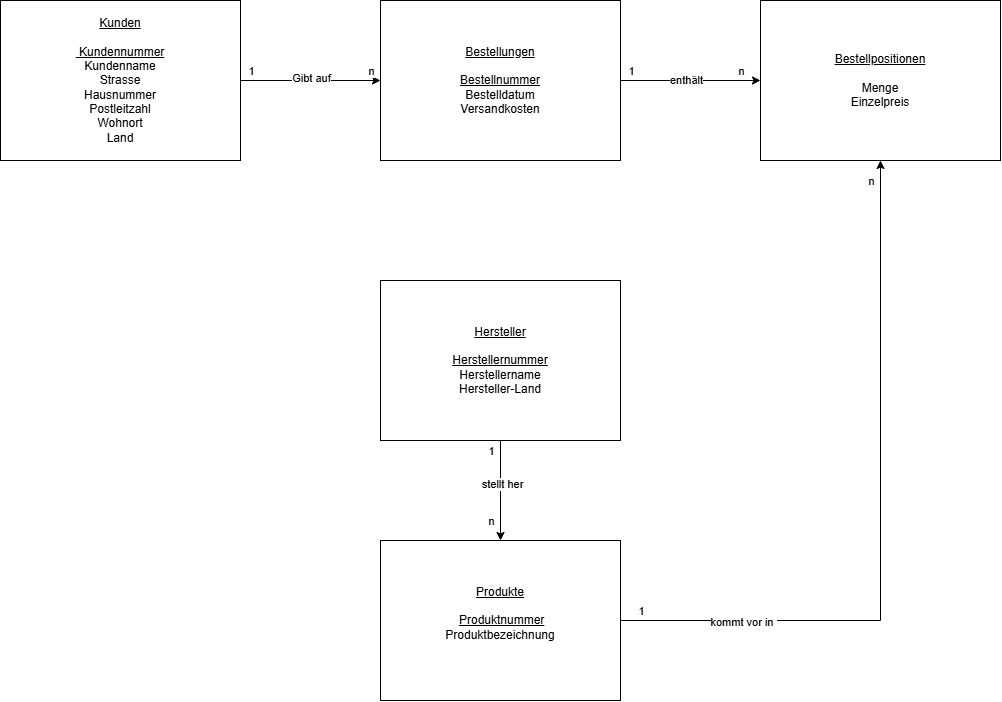

The diagram above was exported from draw.io. Its source (the exported page's mxGraphModel, read from the mxfile embedded in the PNG):
<mxGraphModel dx="2054" dy="1201" grid="1" gridSize="10" guides="1" tooltips="1" connect="1" arrows="1" fold="1" page="1" pageScale="1" pageWidth="1169" pageHeight="827" background="light-dark(#FFFFFF,#121212)" math="0" shadow="0">
  <root>
    <mxCell id="0" />
    <mxCell id="1" parent="0" />
    <mxCell id="h0gH552_7JYdldwwlPkl-9" edge="1" parent="1" source="h0gH552_7JYdldwwlPkl-2" style="edgeStyle=orthogonalEdgeStyle;rounded=0;orthogonalLoop=1;jettySize=auto;html=1;exitX=1;exitY=0.5;exitDx=0;exitDy=0;entryX=0;entryY=0.5;entryDx=0;entryDy=0;" target="h0gH552_7JYdldwwlPkl-5">
      <mxGeometry relative="1" as="geometry" />
    </mxCell>
    <mxCell id="h0gH552_7JYdldwwlPkl-13" connectable="0" parent="h0gH552_7JYdldwwlPkl-9" style="edgeLabel;html=1;align=center;verticalAlign=middle;resizable=0;points=[];" value="1" vertex="1">
      <mxGeometry relative="1" x="-0.2714" y="1" as="geometry">
        <mxPoint x="-41" y="-9" as="offset" />
      </mxGeometry>
    </mxCell>
    <mxCell id="h0gH552_7JYdldwwlPkl-15" connectable="0" parent="h0gH552_7JYdldwwlPkl-9" style="edgeLabel;html=1;align=center;verticalAlign=middle;resizable=0;points=[];" value="n" vertex="1">
      <mxGeometry relative="1" x="-0.7143" y="1" as="geometry">
        <mxPoint x="110" y="-9" as="offset" />
      </mxGeometry>
    </mxCell>
    <mxCell id="h0gH552_7JYdldwwlPkl-16" connectable="0" parent="h0gH552_7JYdldwwlPkl-9" style="edgeLabel;html=1;align=center;verticalAlign=middle;resizable=0;points=[];" value="1" vertex="1">
      <mxGeometry relative="1" x="-0.2714" y="1" as="geometry">
        <mxPoint x="339" y="-9" as="offset" />
      </mxGeometry>
    </mxCell>
    <mxCell id="h0gH552_7JYdldwwlPkl-17" connectable="0" parent="h0gH552_7JYdldwwlPkl-9" style="edgeLabel;html=1;align=center;verticalAlign=middle;resizable=0;points=[];" value="n" vertex="1">
      <mxGeometry relative="1" x="-0.7143" y="1" as="geometry">
        <mxPoint x="480" y="-9" as="offset" />
      </mxGeometry>
    </mxCell>
    <mxCell id="h0gH552_7JYdldwwlPkl-18" connectable="0" parent="h0gH552_7JYdldwwlPkl-9" style="edgeLabel;html=1;align=center;verticalAlign=middle;resizable=0;points=[];" value="1" vertex="1">
      <mxGeometry relative="1" x="-0.2714" y="1" as="geometry">
        <mxPoint x="199" y="371" as="offset" />
      </mxGeometry>
    </mxCell>
    <mxCell id="h0gH552_7JYdldwwlPkl-19" connectable="0" parent="h0gH552_7JYdldwwlPkl-9" style="edgeLabel;html=1;align=center;verticalAlign=middle;resizable=0;points=[];" value="n" vertex="1">
      <mxGeometry relative="1" x="-0.7143" y="1" as="geometry">
        <mxPoint x="230" y="441" as="offset" />
      </mxGeometry>
    </mxCell>
    <mxCell id="h0gH552_7JYdldwwlPkl-22" connectable="0" parent="h0gH552_7JYdldwwlPkl-9" style="edgeLabel;html=1;align=center;verticalAlign=middle;resizable=0;points=[];" value="1" vertex="1">
      <mxGeometry relative="1" x="-0.2714" y="1" as="geometry">
        <mxPoint x="349" y="531" as="offset" />
      </mxGeometry>
    </mxCell>
    <mxCell id="h0gH552_7JYdldwwlPkl-23" connectable="0" parent="h0gH552_7JYdldwwlPkl-9" style="edgeLabel;html=1;align=center;verticalAlign=middle;resizable=0;points=[];" value="n" vertex="1">
      <mxGeometry relative="1" x="-0.7143" y="1" as="geometry">
        <mxPoint x="610" y="101" as="offset" />
      </mxGeometry>
    </mxCell>
    <mxCell id="MywnD0Avj-im6AucqIFj-1" connectable="0" parent="h0gH552_7JYdldwwlPkl-9" style="edgeLabel;html=1;align=center;verticalAlign=middle;resizable=0;points=[];" value="Gibt auf" vertex="1">
      <mxGeometry relative="1" x="-0.1857" y="3" as="geometry">
        <mxPoint x="13" as="offset" />
      </mxGeometry>
    </mxCell>
    <mxCell id="h0gH552_7JYdldwwlPkl-2" parent="1" style="rounded=0;whiteSpace=wrap;html=1;" value="&lt;u&gt;Kunden&lt;/u&gt;&lt;div&gt;&lt;br&gt;&lt;/div&gt;&lt;div&gt;&lt;u&gt;&amp;nbsp;Kundennummer&lt;/u&gt;&lt;/div&gt;&lt;div&gt;&lt;span style=&quot;background-color: transparent; color: light-dark(#000000, var(--ge-light-color, #ffffff));&quot;&gt;Kundenname&lt;/span&gt;&lt;/div&gt;&lt;div&gt;&lt;span style=&quot;background-color: transparent; color: light-dark(#000000, var(--ge-light-color, #ffffff));&quot;&gt;Strasse&lt;/span&gt;&lt;/div&gt;&lt;div&gt;&lt;span style=&quot;background-color: transparent; color: light-dark(#000000, var(--ge-light-color, #ffffff));&quot;&gt;Hausnummer&lt;/span&gt;&lt;/div&gt;&lt;div&gt;&lt;span style=&quot;background-color: transparent; color: light-dark(#000000, var(--ge-light-color, #ffffff));&quot;&gt;Postleitzahl&lt;/span&gt;&lt;/div&gt;&lt;div&gt;&lt;span style=&quot;background-color: transparent; color: light-dark(#000000, var(--ge-light-color, #ffffff));&quot;&gt;Wohnort&lt;/span&gt;&lt;/div&gt;&lt;div&gt;&lt;span style=&quot;background-color: transparent; color: light-dark(#000000, var(--ge-light-color, #ffffff));&quot;&gt;Land&lt;/span&gt;&lt;/div&gt;" vertex="1">
      <mxGeometry height="160" width="240" x="80" y="40" as="geometry" />
    </mxCell>
    <mxCell id="h0gH552_7JYdldwwlPkl-11" edge="1" parent="1" source="h0gH552_7JYdldwwlPkl-3" style="edgeStyle=orthogonalEdgeStyle;rounded=0;orthogonalLoop=1;jettySize=auto;html=1;exitX=0.5;exitY=1;exitDx=0;exitDy=0;entryX=0.5;entryY=0;entryDx=0;entryDy=0;" target="h0gH552_7JYdldwwlPkl-4">
      <mxGeometry relative="1" as="geometry" />
    </mxCell>
    <mxCell id="MywnD0Avj-im6AucqIFj-6" connectable="0" parent="h0gH552_7JYdldwwlPkl-11" style="edgeLabel;html=1;align=center;verticalAlign=middle;resizable=0;points=[];" value="stellt her" vertex="1">
      <mxGeometry relative="1" x="-0.14" y="1" as="geometry">
        <mxPoint as="offset" />
      </mxGeometry>
    </mxCell>
    <mxCell id="h0gH552_7JYdldwwlPkl-3" parent="1" style="rounded=0;whiteSpace=wrap;html=1;fontStyle=0" value="&lt;u&gt;Hersteller&lt;/u&gt;&lt;div&gt;&lt;u&gt;&lt;br&gt;&lt;/u&gt;&lt;/div&gt;&lt;div&gt;&lt;u&gt;Herstellernummer&lt;/u&gt;&lt;/div&gt;&lt;div&gt;Herstellername&lt;/div&gt;&lt;div&gt;Hersteller-Land&lt;/div&gt;" vertex="1">
      <mxGeometry height="160" width="240" x="460" y="320" as="geometry" />
    </mxCell>
    <mxCell id="h0gH552_7JYdldwwlPkl-12" edge="1" parent="1" source="h0gH552_7JYdldwwlPkl-4" style="edgeStyle=orthogonalEdgeStyle;rounded=0;orthogonalLoop=1;jettySize=auto;html=1;entryX=0.5;entryY=1;entryDx=0;entryDy=0;" target="h0gH552_7JYdldwwlPkl-6">
      <mxGeometry relative="1" as="geometry" />
    </mxCell>
    <mxCell id="MywnD0Avj-im6AucqIFj-5" connectable="0" parent="h0gH552_7JYdldwwlPkl-12" style="edgeLabel;html=1;align=center;verticalAlign=middle;resizable=0;points=[];" value="kommt vor in&amp;nbsp;" vertex="1">
      <mxGeometry relative="1" x="-0.6611" y="-1" as="geometry">
        <mxPoint as="offset" />
      </mxGeometry>
    </mxCell>
    <mxCell id="h0gH552_7JYdldwwlPkl-4" parent="1" style="rounded=0;whiteSpace=wrap;html=1;fontStyle=0" value="&lt;u&gt;Produkte&lt;/u&gt;&lt;br&gt;&lt;div&gt;&lt;u&gt;&lt;br&gt;&lt;/u&gt;&lt;/div&gt;&lt;div&gt;&amp;nbsp;&lt;u&gt;Produktnummer&lt;/u&gt;&lt;/div&gt;&lt;div&gt;Produktbezeichnung&lt;/div&gt;&lt;div&gt;&lt;br&gt;&lt;/div&gt;" vertex="1">
      <mxGeometry height="160" width="240" x="460" y="580" as="geometry" />
    </mxCell>
    <mxCell id="h0gH552_7JYdldwwlPkl-10" edge="1" parent="1" source="h0gH552_7JYdldwwlPkl-5" style="edgeStyle=orthogonalEdgeStyle;rounded=0;orthogonalLoop=1;jettySize=auto;html=1;entryX=0;entryY=0.5;entryDx=0;entryDy=0;" target="h0gH552_7JYdldwwlPkl-6">
      <mxGeometry relative="1" as="geometry" />
    </mxCell>
    <mxCell id="MywnD0Avj-im6AucqIFj-4" connectable="0" parent="h0gH552_7JYdldwwlPkl-10" style="edgeLabel;html=1;align=center;verticalAlign=middle;resizable=0;points=[];" value="enthält" vertex="1">
      <mxGeometry relative="1" x="-0.1857" y="-1" as="geometry">
        <mxPoint x="8" y="-2" as="offset" />
      </mxGeometry>
    </mxCell>
    <mxCell id="h0gH552_7JYdldwwlPkl-5" parent="1" style="rounded=0;whiteSpace=wrap;html=1;fontStyle=0" value="&lt;u&gt;Bestellungen&lt;/u&gt;&lt;br&gt;&lt;div&gt;&lt;u&gt;&lt;br&gt;&lt;/u&gt;&lt;/div&gt;&lt;div&gt;&lt;u&gt;Bestellnummer&lt;/u&gt;&lt;/div&gt;&lt;div&gt;Bestelldatum&lt;/div&gt;&lt;div&gt;Versandkosten&lt;/div&gt;" vertex="1">
      <mxGeometry height="160" width="240" x="460" y="40" as="geometry" />
    </mxCell>
    <mxCell id="h0gH552_7JYdldwwlPkl-6" parent="1" style="rounded=0;whiteSpace=wrap;html=1;fontStyle=0" value="&lt;u&gt;Bestellpositionen&lt;/u&gt;&lt;br&gt;&lt;div&gt;&lt;span style=&quot;background-color: transparent; color: light-dark(#000000, var(--ge-light-color, #ffffff));&quot;&gt;&amp;nbsp;&lt;/span&gt;&lt;/div&gt;&lt;div&gt;Menge&lt;/div&gt;&lt;div&gt;Einzelpreis&lt;/div&gt;" vertex="1">
      <mxGeometry height="160" width="240" x="840" y="40" as="geometry" />
    </mxCell>
  </root>
</mxGraphModel>